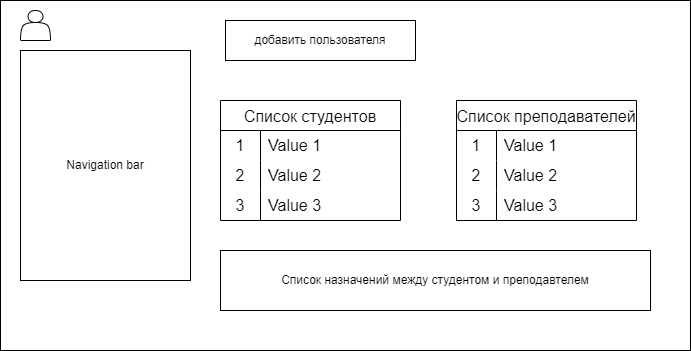

The diagram above was exported from draw.io. Its source (the exported page's mxGraphModel, read from the mxfile embedded in the PNG):
<mxGraphModel dx="1002" dy="-602" grid="1" gridSize="10" guides="1" tooltips="1" connect="1" arrows="1" fold="1" page="1" pageScale="1" pageWidth="827" pageHeight="1169" math="0" shadow="0">
  <root>
    <mxCell id="0" />
    <mxCell id="1" parent="0" />
    <mxCell id="ExePB3TN7IfMjBXqWfb3-130" value="" style="rounded=0;whiteSpace=wrap;html=1;" vertex="1" parent="1">
      <mxGeometry x="100" y="2230" width="690" height="350" as="geometry" />
    </mxCell>
    <mxCell id="ExePB3TN7IfMjBXqWfb3-131" value="Navigation bar" style="rounded=0;whiteSpace=wrap;html=1;" vertex="1" parent="1">
      <mxGeometry x="120" y="2280" width="170" height="230" as="geometry" />
    </mxCell>
    <mxCell id="ExePB3TN7IfMjBXqWfb3-132" value="" style="shape=actor;whiteSpace=wrap;html=1;" vertex="1" parent="1">
      <mxGeometry x="120" y="2240" width="30" height="30" as="geometry" />
    </mxCell>
    <mxCell id="ExePB3TN7IfMjBXqWfb3-133" value="добавить пользователя" style="rounded=0;whiteSpace=wrap;html=1;" vertex="1" parent="1">
      <mxGeometry x="325" y="2250" width="190" height="40" as="geometry" />
    </mxCell>
    <mxCell id="ExePB3TN7IfMjBXqWfb3-134" value="Список студентов" style="shape=table;startSize=30;container=1;collapsible=0;childLayout=tableLayout;fixedRows=1;rowLines=0;fontStyle=0;strokeColor=default;fontSize=16;" vertex="1" parent="1">
      <mxGeometry x="320" y="2330" width="180" height="120" as="geometry" />
    </mxCell>
    <mxCell id="ExePB3TN7IfMjBXqWfb3-135" value="" style="shape=tableRow;horizontal=0;startSize=0;swimlaneHead=0;swimlaneBody=0;top=0;left=0;bottom=0;right=0;collapsible=0;dropTarget=0;fillColor=none;points=[[0,0.5],[1,0.5]];portConstraint=eastwest;strokeColor=inherit;fontSize=16;" vertex="1" parent="ExePB3TN7IfMjBXqWfb3-134">
      <mxGeometry y="30" width="180" height="30" as="geometry" />
    </mxCell>
    <mxCell id="ExePB3TN7IfMjBXqWfb3-136" value="1" style="shape=partialRectangle;html=1;whiteSpace=wrap;connectable=0;fillColor=none;top=0;left=0;bottom=0;right=0;overflow=hidden;pointerEvents=1;strokeColor=inherit;fontSize=16;" vertex="1" parent="ExePB3TN7IfMjBXqWfb3-135">
      <mxGeometry width="40" height="30" as="geometry">
        <mxRectangle width="40" height="30" as="alternateBounds" />
      </mxGeometry>
    </mxCell>
    <mxCell id="ExePB3TN7IfMjBXqWfb3-137" value="Value 1" style="shape=partialRectangle;html=1;whiteSpace=wrap;connectable=0;fillColor=none;top=0;left=0;bottom=0;right=0;align=left;spacingLeft=6;overflow=hidden;strokeColor=inherit;fontSize=16;" vertex="1" parent="ExePB3TN7IfMjBXqWfb3-135">
      <mxGeometry x="40" width="140" height="30" as="geometry">
        <mxRectangle width="140" height="30" as="alternateBounds" />
      </mxGeometry>
    </mxCell>
    <mxCell id="ExePB3TN7IfMjBXqWfb3-138" value="" style="shape=tableRow;horizontal=0;startSize=0;swimlaneHead=0;swimlaneBody=0;top=0;left=0;bottom=0;right=0;collapsible=0;dropTarget=0;fillColor=none;points=[[0,0.5],[1,0.5]];portConstraint=eastwest;strokeColor=inherit;fontSize=16;" vertex="1" parent="ExePB3TN7IfMjBXqWfb3-134">
      <mxGeometry y="60" width="180" height="30" as="geometry" />
    </mxCell>
    <mxCell id="ExePB3TN7IfMjBXqWfb3-139" value="2" style="shape=partialRectangle;html=1;whiteSpace=wrap;connectable=0;fillColor=none;top=0;left=0;bottom=0;right=0;overflow=hidden;strokeColor=inherit;fontSize=16;" vertex="1" parent="ExePB3TN7IfMjBXqWfb3-138">
      <mxGeometry width="40" height="30" as="geometry">
        <mxRectangle width="40" height="30" as="alternateBounds" />
      </mxGeometry>
    </mxCell>
    <mxCell id="ExePB3TN7IfMjBXqWfb3-140" value="Value 2" style="shape=partialRectangle;html=1;whiteSpace=wrap;connectable=0;fillColor=none;top=0;left=0;bottom=0;right=0;align=left;spacingLeft=6;overflow=hidden;strokeColor=inherit;fontSize=16;" vertex="1" parent="ExePB3TN7IfMjBXqWfb3-138">
      <mxGeometry x="40" width="140" height="30" as="geometry">
        <mxRectangle width="140" height="30" as="alternateBounds" />
      </mxGeometry>
    </mxCell>
    <mxCell id="ExePB3TN7IfMjBXqWfb3-141" value="" style="shape=tableRow;horizontal=0;startSize=0;swimlaneHead=0;swimlaneBody=0;top=0;left=0;bottom=0;right=0;collapsible=0;dropTarget=0;fillColor=none;points=[[0,0.5],[1,0.5]];portConstraint=eastwest;strokeColor=inherit;fontSize=16;" vertex="1" parent="ExePB3TN7IfMjBXqWfb3-134">
      <mxGeometry y="90" width="180" height="30" as="geometry" />
    </mxCell>
    <mxCell id="ExePB3TN7IfMjBXqWfb3-142" value="3" style="shape=partialRectangle;html=1;whiteSpace=wrap;connectable=0;fillColor=none;top=0;left=0;bottom=0;right=0;overflow=hidden;strokeColor=inherit;fontSize=16;" vertex="1" parent="ExePB3TN7IfMjBXqWfb3-141">
      <mxGeometry width="40" height="30" as="geometry">
        <mxRectangle width="40" height="30" as="alternateBounds" />
      </mxGeometry>
    </mxCell>
    <mxCell id="ExePB3TN7IfMjBXqWfb3-143" value="Value 3" style="shape=partialRectangle;html=1;whiteSpace=wrap;connectable=0;fillColor=none;top=0;left=0;bottom=0;right=0;align=left;spacingLeft=6;overflow=hidden;strokeColor=inherit;fontSize=16;" vertex="1" parent="ExePB3TN7IfMjBXqWfb3-141">
      <mxGeometry x="40" width="140" height="30" as="geometry">
        <mxRectangle width="140" height="30" as="alternateBounds" />
      </mxGeometry>
    </mxCell>
    <mxCell id="ExePB3TN7IfMjBXqWfb3-144" value="Список преподавателей" style="shape=table;startSize=30;container=1;collapsible=0;childLayout=tableLayout;fixedRows=1;rowLines=0;fontStyle=0;strokeColor=default;fontSize=16;" vertex="1" parent="1">
      <mxGeometry x="556" y="2330" width="180" height="120" as="geometry" />
    </mxCell>
    <mxCell id="ExePB3TN7IfMjBXqWfb3-145" value="" style="shape=tableRow;horizontal=0;startSize=0;swimlaneHead=0;swimlaneBody=0;top=0;left=0;bottom=0;right=0;collapsible=0;dropTarget=0;fillColor=none;points=[[0,0.5],[1,0.5]];portConstraint=eastwest;strokeColor=inherit;fontSize=16;" vertex="1" parent="ExePB3TN7IfMjBXqWfb3-144">
      <mxGeometry y="30" width="180" height="30" as="geometry" />
    </mxCell>
    <mxCell id="ExePB3TN7IfMjBXqWfb3-146" value="1" style="shape=partialRectangle;html=1;whiteSpace=wrap;connectable=0;fillColor=none;top=0;left=0;bottom=0;right=0;overflow=hidden;pointerEvents=1;strokeColor=inherit;fontSize=16;" vertex="1" parent="ExePB3TN7IfMjBXqWfb3-145">
      <mxGeometry width="40" height="30" as="geometry">
        <mxRectangle width="40" height="30" as="alternateBounds" />
      </mxGeometry>
    </mxCell>
    <mxCell id="ExePB3TN7IfMjBXqWfb3-147" value="Value 1" style="shape=partialRectangle;html=1;whiteSpace=wrap;connectable=0;fillColor=none;top=0;left=0;bottom=0;right=0;align=left;spacingLeft=6;overflow=hidden;strokeColor=inherit;fontSize=16;" vertex="1" parent="ExePB3TN7IfMjBXqWfb3-145">
      <mxGeometry x="40" width="140" height="30" as="geometry">
        <mxRectangle width="140" height="30" as="alternateBounds" />
      </mxGeometry>
    </mxCell>
    <mxCell id="ExePB3TN7IfMjBXqWfb3-148" value="" style="shape=tableRow;horizontal=0;startSize=0;swimlaneHead=0;swimlaneBody=0;top=0;left=0;bottom=0;right=0;collapsible=0;dropTarget=0;fillColor=none;points=[[0,0.5],[1,0.5]];portConstraint=eastwest;strokeColor=inherit;fontSize=16;" vertex="1" parent="ExePB3TN7IfMjBXqWfb3-144">
      <mxGeometry y="60" width="180" height="30" as="geometry" />
    </mxCell>
    <mxCell id="ExePB3TN7IfMjBXqWfb3-149" value="2" style="shape=partialRectangle;html=1;whiteSpace=wrap;connectable=0;fillColor=none;top=0;left=0;bottom=0;right=0;overflow=hidden;strokeColor=inherit;fontSize=16;" vertex="1" parent="ExePB3TN7IfMjBXqWfb3-148">
      <mxGeometry width="40" height="30" as="geometry">
        <mxRectangle width="40" height="30" as="alternateBounds" />
      </mxGeometry>
    </mxCell>
    <mxCell id="ExePB3TN7IfMjBXqWfb3-150" value="Value 2" style="shape=partialRectangle;html=1;whiteSpace=wrap;connectable=0;fillColor=none;top=0;left=0;bottom=0;right=0;align=left;spacingLeft=6;overflow=hidden;strokeColor=inherit;fontSize=16;" vertex="1" parent="ExePB3TN7IfMjBXqWfb3-148">
      <mxGeometry x="40" width="140" height="30" as="geometry">
        <mxRectangle width="140" height="30" as="alternateBounds" />
      </mxGeometry>
    </mxCell>
    <mxCell id="ExePB3TN7IfMjBXqWfb3-151" value="" style="shape=tableRow;horizontal=0;startSize=0;swimlaneHead=0;swimlaneBody=0;top=0;left=0;bottom=0;right=0;collapsible=0;dropTarget=0;fillColor=none;points=[[0,0.5],[1,0.5]];portConstraint=eastwest;strokeColor=inherit;fontSize=16;" vertex="1" parent="ExePB3TN7IfMjBXqWfb3-144">
      <mxGeometry y="90" width="180" height="30" as="geometry" />
    </mxCell>
    <mxCell id="ExePB3TN7IfMjBXqWfb3-152" value="3" style="shape=partialRectangle;html=1;whiteSpace=wrap;connectable=0;fillColor=none;top=0;left=0;bottom=0;right=0;overflow=hidden;strokeColor=inherit;fontSize=16;" vertex="1" parent="ExePB3TN7IfMjBXqWfb3-151">
      <mxGeometry width="40" height="30" as="geometry">
        <mxRectangle width="40" height="30" as="alternateBounds" />
      </mxGeometry>
    </mxCell>
    <mxCell id="ExePB3TN7IfMjBXqWfb3-153" value="Value 3" style="shape=partialRectangle;html=1;whiteSpace=wrap;connectable=0;fillColor=none;top=0;left=0;bottom=0;right=0;align=left;spacingLeft=6;overflow=hidden;strokeColor=inherit;fontSize=16;" vertex="1" parent="ExePB3TN7IfMjBXqWfb3-151">
      <mxGeometry x="40" width="140" height="30" as="geometry">
        <mxRectangle width="140" height="30" as="alternateBounds" />
      </mxGeometry>
    </mxCell>
    <mxCell id="ExePB3TN7IfMjBXqWfb3-154" value="Список назначений между студентом и преподавтелем" style="rounded=0;whiteSpace=wrap;html=1;" vertex="1" parent="1">
      <mxGeometry x="320" y="2480" width="430" height="60" as="geometry" />
    </mxCell>
  </root>
</mxGraphModel>